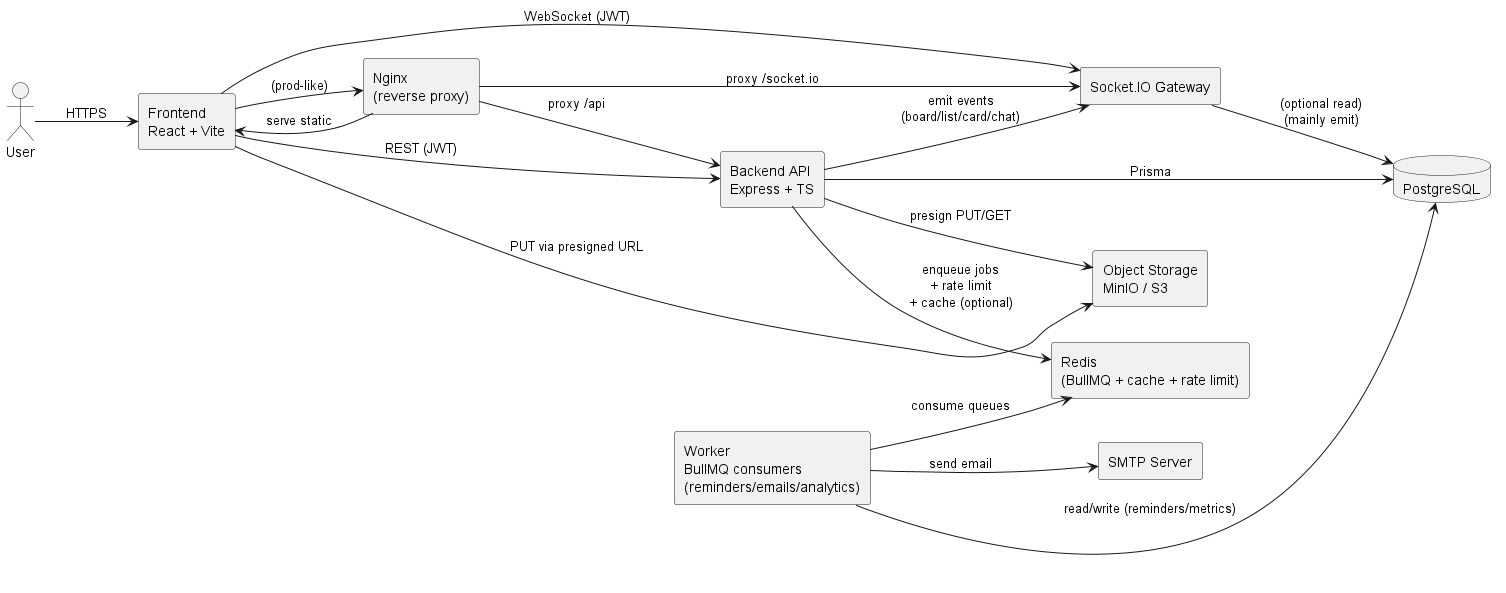

The diagram above was rendered by PlantUML. Its source (embedded in the PNG):
@startuml
skinparam componentStyle rectangle
left to right direction

actor "User" as User

component "Frontend\nReact + Vite" as FE
component "Nginx\n(reverse proxy)" as NGINX
component "Backend API\nExpress + TS" as API
component "Socket.IO Gateway" as WS
component "Worker\nBullMQ consumers\n(reminders/emails/analytics)" as Worker
database "PostgreSQL" as DB
component "Redis\n(BullMQ + cache + rate limit)" as Redis
component "Object Storage\nMinIO / S3" as S3
component "SMTP Server" as SMTP

User --> FE : HTTPS
FE --> NGINX : (prod-like)
NGINX --> FE : serve static
NGINX --> API : proxy /api
NGINX --> WS : proxy /socket.io

FE --> API : REST (JWT)
FE --> WS : WebSocket (JWT)

API --> DB : Prisma
API --> Redis : enqueue jobs\n+ rate limit\n+ cache (optional)
API --> S3 : presign PUT/GET
WS --> DB : (optional read)\n(mainly emit)
Worker --> Redis : consume queues
Worker --> DB : read/write (reminders/metrics)
Worker --> SMTP : send email

FE --> S3 : PUT via presigned URL

API --> WS : emit events\n(board/list/card/chat)

@enduml